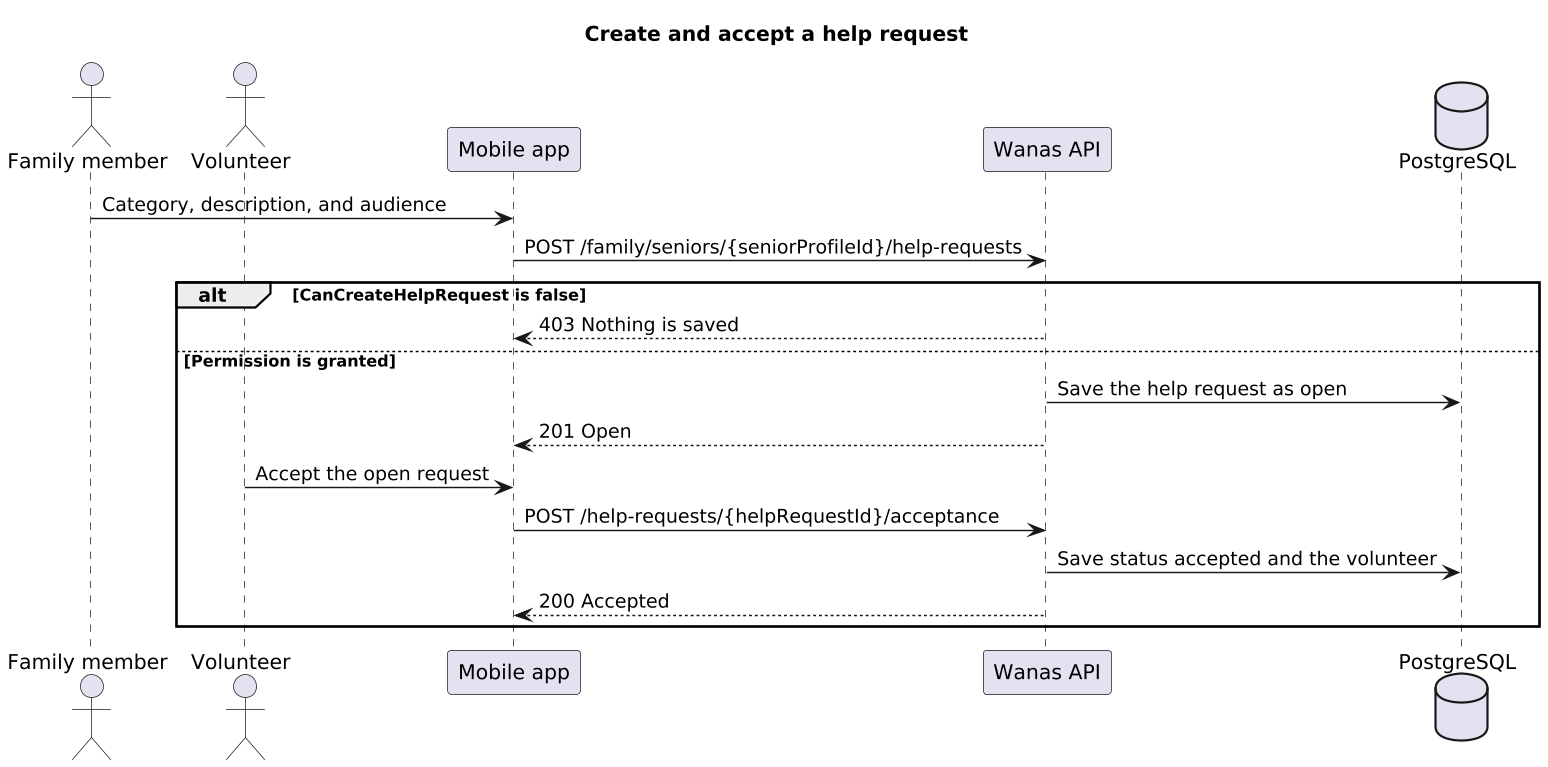

The diagram above was rendered by PlantUML. Its source (embedded in the PNG):
@startuml
skinparam dpi 140
title Create and accept a help request

actor "Family member" as family
actor "Volunteer" as volunteer
participant "Mobile app" as app
participant "Wanas API" as api
database "PostgreSQL" as db

family -> app : Category, description, and audience
app -> api : POST /family/seniors/{seniorProfileId}/help-requests

alt CanCreateHelpRequest is false
  api --> app : 403 Nothing is saved
else Permission is granted
  api -> db : Save the help request as open
  api --> app : 201 Open
  volunteer -> app : Accept the open request
  app -> api : POST /help-requests/{helpRequestId}/acceptance
  api -> db : Save status accepted and the volunteer
  api --> app : 200 Accepted
end
@enduml